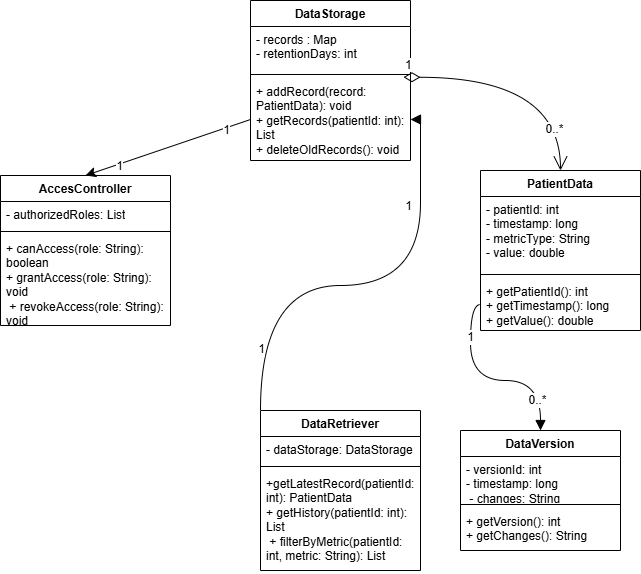

The diagram above was exported from draw.io. Its source (the exported page's mxGraphModel, read from the mxfile embedded in the PNG):
<mxGraphModel dx="732" dy="614" grid="1" gridSize="10" guides="1" tooltips="1" connect="1" arrows="1" fold="1" page="1" pageScale="1" pageWidth="827" pageHeight="1169" math="0" shadow="0">
  <root>
    <mxCell id="0" />
    <mxCell id="1" parent="0" />
    <mxCell id="D97G8I_zoyw7XflU92Js-1" parent="1" style="swimlane;fontStyle=1;align=center;verticalAlign=top;childLayout=stackLayout;horizontal=1;startSize=26;horizontalStack=0;resizeParent=1;resizeParentMax=0;resizeLast=0;collapsible=1;marginBottom=0;whiteSpace=wrap;html=1;" value="DataStorage" vertex="1">
      <mxGeometry height="160" width="160" x="390" y="120" as="geometry" />
    </mxCell>
    <mxCell id="D97G8I_zoyw7XflU92Js-2" parent="D97G8I_zoyw7XflU92Js-1" style="text;strokeColor=none;fillColor=none;align=left;verticalAlign=top;spacingLeft=4;spacingRight=4;overflow=hidden;rotatable=0;points=[[0,0.5],[1,0.5]];portConstraint=eastwest;whiteSpace=wrap;html=1;" value="- records : Map&lt;div&gt;- retentionDays: int&lt;/div&gt;" vertex="1">
      <mxGeometry height="44" width="160" y="26" as="geometry" />
    </mxCell>
    <mxCell id="D97G8I_zoyw7XflU92Js-3" parent="D97G8I_zoyw7XflU92Js-1" style="line;strokeWidth=1;fillColor=none;align=left;verticalAlign=middle;spacingTop=-1;spacingLeft=3;spacingRight=3;rotatable=0;labelPosition=right;points=[];portConstraint=eastwest;strokeColor=inherit;" value="" vertex="1">
      <mxGeometry height="8" width="160" y="70" as="geometry" />
    </mxCell>
    <mxCell id="D97G8I_zoyw7XflU92Js-4" parent="D97G8I_zoyw7XflU92Js-1" style="text;strokeColor=none;fillColor=none;align=left;verticalAlign=top;spacingLeft=4;spacingRight=4;overflow=hidden;rotatable=0;points=[[0,0.5],[1,0.5]];portConstraint=eastwest;whiteSpace=wrap;html=1;" value="+ addRecord(record: PatientData): void&lt;div&gt;+ getRecords(patientId: int): List&lt;/div&gt;&lt;div&gt;+ deleteOldRecords(): void&lt;/div&gt;" vertex="1">
      <mxGeometry height="82" width="160" y="78" as="geometry" />
    </mxCell>
    <mxCell id="D97G8I_zoyw7XflU92Js-6" parent="1" style="swimlane;fontStyle=1;align=center;verticalAlign=top;childLayout=stackLayout;horizontal=1;startSize=26;horizontalStack=0;resizeParent=1;resizeParentMax=0;resizeLast=0;collapsible=1;marginBottom=0;whiteSpace=wrap;html=1;" value="PatientData" vertex="1">
      <mxGeometry height="160" width="160" x="620" y="290" as="geometry" />
    </mxCell>
    <mxCell id="D97G8I_zoyw7XflU92Js-7" parent="D97G8I_zoyw7XflU92Js-6" style="text;strokeColor=none;fillColor=none;align=left;verticalAlign=top;spacingLeft=4;spacingRight=4;overflow=hidden;rotatable=0;points=[[0,0.5],[1,0.5]];portConstraint=eastwest;whiteSpace=wrap;html=1;" value="- patientId: int&amp;nbsp;&lt;div&gt;- timestamp: long&amp;nbsp;&lt;/div&gt;&lt;div&gt;- metricType: String&amp;nbsp;&lt;/div&gt;&lt;div&gt;- value: double&lt;/div&gt;" vertex="1">
      <mxGeometry height="74" width="160" y="26" as="geometry" />
    </mxCell>
    <mxCell id="D97G8I_zoyw7XflU92Js-8" parent="D97G8I_zoyw7XflU92Js-6" style="line;strokeWidth=1;fillColor=none;align=left;verticalAlign=middle;spacingTop=-1;spacingLeft=3;spacingRight=3;rotatable=0;labelPosition=right;points=[];portConstraint=eastwest;strokeColor=inherit;" value="" vertex="1">
      <mxGeometry height="8" width="160" y="100" as="geometry" />
    </mxCell>
    <mxCell id="D97G8I_zoyw7XflU92Js-9" parent="D97G8I_zoyw7XflU92Js-6" style="text;strokeColor=none;fillColor=none;align=left;verticalAlign=top;spacingLeft=4;spacingRight=4;overflow=hidden;rotatable=0;points=[[0,0.5],[1,0.5]];portConstraint=eastwest;whiteSpace=wrap;html=1;" value="+ getPatientId(): int&lt;div&gt;+ getTimestamp(): long&amp;nbsp;&lt;/div&gt;&lt;div&gt;+ getValue(): double&lt;/div&gt;" vertex="1">
      <mxGeometry height="52" width="160" y="108" as="geometry" />
    </mxCell>
    <mxCell id="D97G8I_zoyw7XflU92Js-10" parent="1" style="swimlane;fontStyle=1;align=center;verticalAlign=top;childLayout=stackLayout;horizontal=1;startSize=26;horizontalStack=0;resizeParent=1;resizeParentMax=0;resizeLast=0;collapsible=1;marginBottom=0;whiteSpace=wrap;html=1;" value="DataRetriever" vertex="1">
      <mxGeometry height="160" width="160" x="400" y="530" as="geometry" />
    </mxCell>
    <mxCell id="D97G8I_zoyw7XflU92Js-11" parent="D97G8I_zoyw7XflU92Js-10" style="text;strokeColor=none;fillColor=none;align=left;verticalAlign=top;spacingLeft=4;spacingRight=4;overflow=hidden;rotatable=0;points=[[0,0.5],[1,0.5]];portConstraint=eastwest;whiteSpace=wrap;html=1;" value="- dataStorage: DataStorage" vertex="1">
      <mxGeometry height="26" width="160" y="26" as="geometry" />
    </mxCell>
    <mxCell id="D97G8I_zoyw7XflU92Js-12" parent="D97G8I_zoyw7XflU92Js-10" style="line;strokeWidth=1;fillColor=none;align=left;verticalAlign=middle;spacingTop=-1;spacingLeft=3;spacingRight=3;rotatable=0;labelPosition=right;points=[];portConstraint=eastwest;strokeColor=inherit;" value="" vertex="1">
      <mxGeometry height="8" width="160" y="52" as="geometry" />
    </mxCell>
    <mxCell id="D97G8I_zoyw7XflU92Js-13" parent="D97G8I_zoyw7XflU92Js-10" style="text;strokeColor=none;fillColor=none;align=left;verticalAlign=top;spacingLeft=4;spacingRight=4;overflow=hidden;rotatable=0;points=[[0,0.5],[1,0.5]];portConstraint=eastwest;whiteSpace=wrap;html=1;" value="+getLatestRecord(patientId: int): PatientData&amp;nbsp;&lt;div&gt;+ getHistory(patientId: int): List&lt;/div&gt;&lt;div&gt;&amp;nbsp;+ filterByMetric(patientId: int, metric: String): List&lt;/div&gt;" vertex="1">
      <mxGeometry height="100" width="160" y="60" as="geometry" />
    </mxCell>
    <mxCell id="D97G8I_zoyw7XflU92Js-14" parent="1" style="swimlane;fontStyle=1;align=center;verticalAlign=top;childLayout=stackLayout;horizontal=1;startSize=26;horizontalStack=0;resizeParent=1;resizeParentMax=0;resizeLast=0;collapsible=1;marginBottom=0;whiteSpace=wrap;html=1;" value="AccesController" vertex="1">
      <mxGeometry height="150" width="170" x="140" y="295" as="geometry" />
    </mxCell>
    <mxCell id="D97G8I_zoyw7XflU92Js-15" parent="D97G8I_zoyw7XflU92Js-14" style="text;strokeColor=none;fillColor=none;align=left;verticalAlign=top;spacingLeft=4;spacingRight=4;overflow=hidden;rotatable=0;points=[[0,0.5],[1,0.5]];portConstraint=eastwest;whiteSpace=wrap;html=1;" value="- authorizedRoles: List" vertex="1">
      <mxGeometry height="26" width="170" y="26" as="geometry" />
    </mxCell>
    <mxCell id="D97G8I_zoyw7XflU92Js-16" parent="D97G8I_zoyw7XflU92Js-14" style="line;strokeWidth=1;fillColor=none;align=left;verticalAlign=middle;spacingTop=-1;spacingLeft=3;spacingRight=3;rotatable=0;labelPosition=right;points=[];portConstraint=eastwest;strokeColor=inherit;" value="" vertex="1">
      <mxGeometry height="8" width="170" y="52" as="geometry" />
    </mxCell>
    <mxCell id="D97G8I_zoyw7XflU92Js-17" parent="D97G8I_zoyw7XflU92Js-14" style="text;strokeColor=none;fillColor=none;align=left;verticalAlign=top;spacingLeft=4;spacingRight=4;overflow=hidden;rotatable=0;points=[[0,0.5],[1,0.5]];portConstraint=eastwest;whiteSpace=wrap;html=1;" value="+ canAccess(role: String): boolean&amp;nbsp;&lt;div&gt;+ grantAccess(role: String): void&lt;/div&gt;&lt;div&gt;&amp;nbsp;+ revokeAccess(role: String): void&lt;/div&gt;" vertex="1">
      <mxGeometry height="90" width="170" y="60" as="geometry" />
    </mxCell>
    <mxCell id="D97G8I_zoyw7XflU92Js-18" parent="1" style="swimlane;fontStyle=1;align=center;verticalAlign=top;childLayout=stackLayout;horizontal=1;startSize=26;horizontalStack=0;resizeParent=1;resizeParentMax=0;resizeLast=0;collapsible=1;marginBottom=0;whiteSpace=wrap;html=1;" value="DataVersion" vertex="1">
      <mxGeometry height="120" width="160" x="600" y="550" as="geometry" />
    </mxCell>
    <mxCell id="D97G8I_zoyw7XflU92Js-19" parent="D97G8I_zoyw7XflU92Js-18" style="text;strokeColor=none;fillColor=none;align=left;verticalAlign=top;spacingLeft=4;spacingRight=4;overflow=hidden;rotatable=0;points=[[0,0.5],[1,0.5]];portConstraint=eastwest;whiteSpace=wrap;html=1;" value="- versionId: int&amp;nbsp;&lt;div&gt;- timestamp: long&lt;/div&gt;&lt;div&gt;&amp;nbsp;- changes: String&lt;/div&gt;" vertex="1">
      <mxGeometry height="44" width="160" y="26" as="geometry" />
    </mxCell>
    <mxCell id="D97G8I_zoyw7XflU92Js-20" parent="D97G8I_zoyw7XflU92Js-18" style="line;strokeWidth=1;fillColor=none;align=left;verticalAlign=middle;spacingTop=-1;spacingLeft=3;spacingRight=3;rotatable=0;labelPosition=right;points=[];portConstraint=eastwest;strokeColor=inherit;" value="" vertex="1">
      <mxGeometry height="8" width="160" y="70" as="geometry" />
    </mxCell>
    <mxCell id="D97G8I_zoyw7XflU92Js-21" parent="D97G8I_zoyw7XflU92Js-18" style="text;strokeColor=none;fillColor=none;align=left;verticalAlign=top;spacingLeft=4;spacingRight=4;overflow=hidden;rotatable=0;points=[[0,0.5],[1,0.5]];portConstraint=eastwest;whiteSpace=wrap;html=1;" value="+ getVersion(): int&amp;nbsp;&lt;div&gt;+ getChanges(): String&lt;/div&gt;" vertex="1">
      <mxGeometry height="42" width="160" y="78" as="geometry" />
    </mxCell>
    <mxCell id="D97G8I_zoyw7XflU92Js-25" edge="1" parent="1" source="D97G8I_zoyw7XflU92Js-3" style="endArrow=open;html=1;endSize=12;startArrow=diamondThin;startSize=14;startFill=0;edgeStyle=orthogonalEdgeStyle;align=left;verticalAlign=bottom;rounded=0;fontSize=12;curved=1;entryX=0.5;entryY=0;entryDx=0;entryDy=0;exitX=0.956;exitY=0.844;exitDx=0;exitDy=0;exitPerimeter=0;" target="D97G8I_zoyw7XflU92Js-6" value="1">
      <mxGeometry relative="1" x="-1" y="3" as="geometry">
        <mxPoint x="550" y="200" as="sourcePoint" />
        <mxPoint x="710" y="200" as="targetPoint" />
      </mxGeometry>
    </mxCell>
    <mxCell id="D97G8I_zoyw7XflU92Js-26" connectable="0" parent="D97G8I_zoyw7XflU92Js-25" style="edgeLabel;html=1;align=center;verticalAlign=middle;resizable=0;points=[];fontSize=12;" value="0..*" vertex="1">
      <mxGeometry relative="1" x="0.6688" y="-7" as="geometry">
        <mxPoint as="offset" />
      </mxGeometry>
    </mxCell>
    <mxCell id="D97G8I_zoyw7XflU92Js-27" edge="1" parent="1" source="D97G8I_zoyw7XflU92Js-10" style="endArrow=block;endFill=1;html=1;edgeStyle=orthogonalEdgeStyle;align=left;verticalAlign=top;rounded=0;fontSize=12;startSize=8;endSize=8;curved=1;exitX=0;exitY=0;exitDx=0;exitDy=0;" target="D97G8I_zoyw7XflU92Js-4" value="">
      <mxGeometry relative="1" x="-1" as="geometry">
        <mxPoint x="470" y="490" as="sourcePoint" />
        <mxPoint x="630" y="490" as="targetPoint" />
      </mxGeometry>
    </mxCell>
    <mxCell id="D97G8I_zoyw7XflU92Js-29" connectable="0" parent="D97G8I_zoyw7XflU92Js-27" style="edgeLabel;html=1;align=center;verticalAlign=middle;resizable=0;points=[];fontSize=12;" value="1" vertex="1">
      <mxGeometry relative="1" x="-0.7313" as="geometry">
        <mxPoint as="offset" />
      </mxGeometry>
    </mxCell>
    <mxCell id="D97G8I_zoyw7XflU92Js-30" connectable="0" parent="D97G8I_zoyw7XflU92Js-27" style="edgeLabel;html=1;align=center;verticalAlign=middle;resizable=0;points=[];fontSize=12;" value="1" vertex="1">
      <mxGeometry relative="1" x="0.5838" y="13" as="geometry">
        <mxPoint as="offset" />
      </mxGeometry>
    </mxCell>
    <mxCell id="D97G8I_zoyw7XflU92Js-31" edge="1" parent="1" source="D97G8I_zoyw7XflU92Js-9" style="endArrow=block;endFill=1;html=1;edgeStyle=orthogonalEdgeStyle;align=left;verticalAlign=top;rounded=0;fontSize=12;startSize=8;endSize=8;curved=1;" target="D97G8I_zoyw7XflU92Js-18" value="">
      <mxGeometry relative="1" x="-1" as="geometry">
        <mxPoint x="680" y="480" as="sourcePoint" />
        <mxPoint x="840" y="480" as="targetPoint" />
      </mxGeometry>
    </mxCell>
    <mxCell id="D97G8I_zoyw7XflU92Js-33" connectable="0" parent="D97G8I_zoyw7XflU92Js-31" style="edgeLabel;html=1;align=center;verticalAlign=middle;resizable=0;points=[];fontSize=12;" value="1" vertex="1">
      <mxGeometry relative="1" x="-0.5913" y="-1" as="geometry">
        <mxPoint as="offset" />
      </mxGeometry>
    </mxCell>
    <mxCell id="D97G8I_zoyw7XflU92Js-34" connectable="0" parent="D97G8I_zoyw7XflU92Js-31" style="edgeLabel;html=1;align=center;verticalAlign=middle;resizable=0;points=[];fontSize=12;" value="0..*" vertex="1">
      <mxGeometry relative="1" x="0.6974" y="-4" as="geometry">
        <mxPoint as="offset" />
      </mxGeometry>
    </mxCell>
    <mxCell id="D97G8I_zoyw7XflU92Js-35" edge="1" parent="1" source="D97G8I_zoyw7XflU92Js-4" style="edgeStyle=none;curved=1;rounded=0;orthogonalLoop=1;jettySize=auto;html=1;exitX=0;exitY=0.5;exitDx=0;exitDy=0;entryX=0.5;entryY=0;entryDx=0;entryDy=0;fontSize=12;startSize=8;endSize=8;" target="D97G8I_zoyw7XflU92Js-14">
      <mxGeometry relative="1" as="geometry" />
    </mxCell>
    <mxCell id="D97G8I_zoyw7XflU92Js-36" connectable="0" parent="D97G8I_zoyw7XflU92Js-35" style="edgeLabel;html=1;align=center;verticalAlign=middle;resizable=0;points=[];fontSize=12;" value="1" vertex="1">
      <mxGeometry relative="1" x="-0.694" y="2" as="geometry">
        <mxPoint as="offset" />
      </mxGeometry>
    </mxCell>
    <mxCell id="f9iLtRr4izvv9OHvx3yt-1" connectable="0" parent="D97G8I_zoyw7XflU92Js-35" style="edgeLabel;html=1;align=center;verticalAlign=middle;resizable=0;points=[];fontSize=12;" value="1" vertex="1">
      <mxGeometry relative="1" x="0.6037" y="2" as="geometry">
        <mxPoint as="offset" />
      </mxGeometry>
    </mxCell>
  </root>
</mxGraphModel>